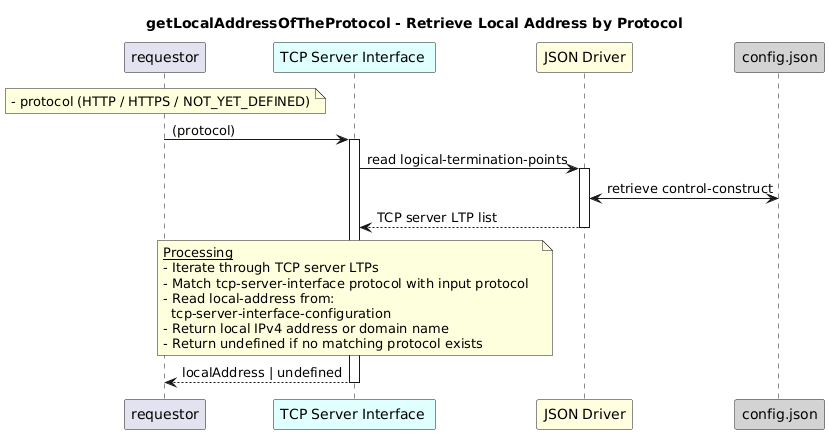

The diagram above was rendered by PlantUML. Its source (embedded in the PNG):
@startuml
skinparam responseMessageBelowArrow true

title
getLocalAddressOfTheProtocol - Retrieve Local Address by Protocol
end title

participant "requestor" as requestor
participant "TCP Server Interface " as tsr #LightCyan
participant "JSON Driver" as jd #LightYellow
participant "config.json" as cfg #LightGrey

note over requestor
  - protocol (HTTP / HTTPS / NOT_YET_DEFINED)
end note

requestor -> tsr: (protocol)
activate tsr

tsr -> jd: read logical-termination-points
activate jd

jd <-> cfg: retrieve control-construct

jd --> tsr: TCP server LTP list
deactivate jd

note over tsr
  <u>Processing</u>
  - Iterate through TCP server LTPs  
  - Match tcp-server-interface protocol with input protocol  
  - Read local-address from:
    tcp-server-interface-configuration  
  - Return local IPv4 address or domain name  
  - Return undefined if no matching protocol exists
end note

tsr --> requestor: localAddress | undefined
deactivate tsr
@enduml